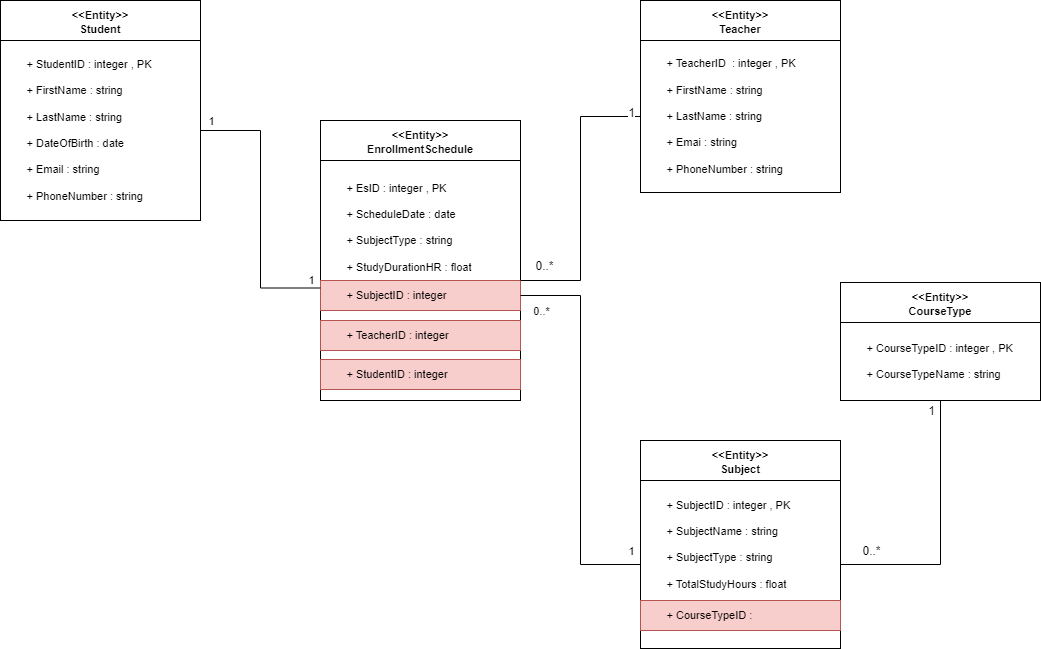

The diagram above was exported from draw.io. Its source (the exported page's mxGraphModel, read from the mxfile embedded in the PNG):
<mxGraphModel dx="1647" dy="839" grid="1" gridSize="10" guides="1" tooltips="1" connect="1" arrows="1" fold="1" page="1" pageScale="1" pageWidth="1169" pageHeight="827" math="0" shadow="0">
  <root>
    <mxCell id="0" />
    <mxCell id="1" parent="0" />
    <mxCell id="IuC1IiE7XJZd_N1zkvd2-24" value="" style="group" parent="1" connectable="0" vertex="1">
      <mxGeometry x="390" y="160" width="200" height="280" as="geometry" />
    </mxCell>
    <mxCell id="IuC1IiE7XJZd_N1zkvd2-20" value="&lt;h4 style=&quot;margin: 4px 0px 0px; font-size: 11px;&quot;&gt;&lt;b style=&quot;font-size: 11px;&quot;&gt;&amp;lt;&amp;lt;Entity&amp;gt;&amp;gt;&lt;br style=&quot;font-size: 11px;&quot;&gt;&lt;/b&gt;EnrollmentSchedule&lt;br&gt;&lt;/h4&gt;" style="rounded=0;whiteSpace=wrap;html=1;verticalAlign=middle;fontSize=11;" parent="IuC1IiE7XJZd_N1zkvd2-24" vertex="1">
      <mxGeometry width="200" height="40" as="geometry" />
    </mxCell>
    <mxCell id="IuC1IiE7XJZd_N1zkvd2-21" value="&lt;span style=&quot;white-space: pre;&quot;&gt;&#09;&lt;/span&gt;+ EsID : integer , PK&lt;div&gt;&lt;br&gt;&lt;/div&gt;&lt;div&gt;&lt;span style=&quot;white-space: pre;&quot;&gt;&#09;&lt;/span&gt;+ ScheduleDate : date&lt;div style=&quot;font-size: 11px;&quot;&gt;&lt;br style=&quot;font-size: 11px;&quot;&gt;&lt;div style=&quot;font-size: 11px;&quot;&gt;&lt;div style=&quot;font-size: 11px;&quot;&gt;&lt;span style=&quot;white-space: pre; font-size: 11px;&quot;&gt;&#09;&lt;/span&gt;+ SubjectType : string&lt;/div&gt;&lt;div style=&quot;font-size: 11px;&quot;&gt;&lt;br style=&quot;font-size: 11px;&quot;&gt;&lt;/div&gt;&lt;div style=&quot;font-size: 11px;&quot;&gt;&lt;span style=&quot;white-space: pre; font-size: 11px;&quot;&gt;&#09;&lt;/span&gt;+ StudyDurationHR : float&lt;/div&gt;&lt;div style=&quot;font-size: 11px;&quot;&gt;&lt;br&gt;&lt;/div&gt;&lt;div style=&quot;font-size: 11px;&quot;&gt;&lt;br&gt;&lt;/div&gt;&lt;div style=&quot;font-size: 11px;&quot;&gt;&lt;br style=&quot;font-size: 11px;&quot;&gt;&lt;/div&gt;&lt;div style=&quot;font-size: 11px;&quot;&gt;&lt;br&gt;&lt;/div&gt;&lt;div style=&quot;font-size: 11px;&quot;&gt;&lt;br&gt;&lt;/div&gt;&lt;div style=&quot;font-size: 11px;&quot;&gt;&lt;br&gt;&lt;/div&gt;&lt;div style=&quot;font-size: 11px;&quot;&gt;&lt;br&gt;&lt;/div&gt;&lt;div style=&quot;font-size: 11px;&quot;&gt;&lt;br&gt;&lt;/div&gt;&lt;/div&gt;&lt;/div&gt;&lt;/div&gt;" style="rounded=0;whiteSpace=wrap;html=1;align=left;fontSize=11;" parent="IuC1IiE7XJZd_N1zkvd2-24" vertex="1">
      <mxGeometry y="40" width="200" height="240" as="geometry" />
    </mxCell>
    <mxCell id="IuC1IiE7XJZd_N1zkvd2-23" value="&lt;span style=&quot;white-space: pre; font-size: 11px;&quot;&gt;&#09;&lt;/span&gt;+&amp;nbsp;SubjectID : integer" style="rounded=0;whiteSpace=wrap;html=1;align=left;fillColor=#f8cecc;strokeColor=#b85450;fontSize=11;" parent="IuC1IiE7XJZd_N1zkvd2-24" vertex="1">
      <mxGeometry y="160" width="200" height="30" as="geometry" />
    </mxCell>
    <mxCell id="IuC1IiE7XJZd_N1zkvd2-22" value="&lt;span style=&quot;white-space: pre; font-size: 11px;&quot;&gt;&#09;&lt;/span&gt;+ TeacherID : integer&amp;nbsp;" style="rounded=0;whiteSpace=wrap;html=1;align=left;fillColor=#f8cecc;strokeColor=#b85450;fontSize=11;" parent="IuC1IiE7XJZd_N1zkvd2-24" vertex="1">
      <mxGeometry y="200" width="200" height="30" as="geometry" />
    </mxCell>
    <mxCell id="IuC1IiE7XJZd_N1zkvd2-53" value="&lt;span style=&quot;white-space: pre; font-size: 11px;&quot;&gt;&#09;&lt;/span&gt;+ StudentID&amp;nbsp;: integer&amp;nbsp;" style="rounded=0;whiteSpace=wrap;html=1;align=left;fillColor=#f8cecc;strokeColor=#b85450;fontSize=11;" parent="IuC1IiE7XJZd_N1zkvd2-24" vertex="1">
      <mxGeometry y="239" width="200" height="30" as="geometry" />
    </mxCell>
    <mxCell id="IuC1IiE7XJZd_N1zkvd2-25" value="" style="group" parent="1" connectable="0" vertex="1">
      <mxGeometry x="70" y="40" width="200" height="220" as="geometry" />
    </mxCell>
    <mxCell id="IuC1IiE7XJZd_N1zkvd2-5" value="&lt;h4 style=&quot;margin: 4px 0px 0px; font-size: 11px;&quot;&gt;&lt;b style=&quot;font-size: 11px;&quot;&gt;&amp;lt;&amp;lt;Entity&amp;gt;&amp;gt;&lt;br style=&quot;font-size: 11px;&quot;&gt;&lt;/b&gt;&lt;b style=&quot;font-size: 11px;&quot;&gt;Student&lt;/b&gt;&lt;/h4&gt;" style="rounded=0;whiteSpace=wrap;html=1;verticalAlign=middle;fontSize=11;" parent="IuC1IiE7XJZd_N1zkvd2-25" vertex="1">
      <mxGeometry width="200" height="40" as="geometry" />
    </mxCell>
    <mxCell id="IuC1IiE7XJZd_N1zkvd2-6" value="&lt;span style=&quot;white-space: pre; font-size: 11px;&quot;&gt;&#09;&lt;/span&gt;+ StudentID : integer , PK&lt;div style=&quot;font-size: 11px;&quot;&gt;&lt;br style=&quot;font-size: 11px;&quot;&gt;&lt;div style=&quot;font-size: 11px;&quot;&gt;&lt;div style=&quot;font-size: 11px;&quot;&gt;&lt;span style=&quot;white-space: pre; font-size: 11px;&quot;&gt;&#09;&lt;/span&gt;+ FirstName : string&lt;/div&gt;&lt;div style=&quot;font-size: 11px;&quot;&gt;&lt;br style=&quot;font-size: 11px;&quot;&gt;&lt;/div&gt;&lt;div style=&quot;font-size: 11px;&quot;&gt;&lt;span style=&quot;white-space: pre; font-size: 11px;&quot;&gt;&#09;&lt;/span&gt;+ LastName : string&lt;/div&gt;&lt;div style=&quot;font-size: 11px;&quot;&gt;&lt;br style=&quot;font-size: 11px;&quot;&gt;&lt;/div&gt;&lt;div style=&quot;font-size: 11px;&quot;&gt;&lt;span style=&quot;white-space: pre; font-size: 11px;&quot;&gt;&#09;&lt;/span&gt;+ DateOfBirth : date&lt;br style=&quot;font-size: 11px;&quot;&gt;&lt;div style=&quot;font-size: 11px;&quot;&gt;&lt;span style=&quot;white-space: pre; font-size: 11px;&quot;&gt;&#09;&lt;/span&gt;&lt;br style=&quot;font-size: 11px;&quot;&gt;&lt;/div&gt;&lt;/div&gt;&lt;/div&gt;&lt;/div&gt;&lt;div style=&quot;font-size: 11px;&quot;&gt;&lt;span style=&quot;white-space: pre; font-size: 11px;&quot;&gt;&#09;&lt;/span&gt;&lt;span style=&quot;background-color: initial; font-size: 11px;&quot;&gt;+&amp;nbsp;&lt;/span&gt;Email&lt;span style=&quot;background-color: initial; font-size: 11px;&quot;&gt;&amp;nbsp;: string&lt;/span&gt;&lt;br style=&quot;font-size: 11px;&quot;&gt;&lt;/div&gt;&lt;div style=&quot;font-size: 11px;&quot;&gt;&lt;br style=&quot;font-size: 11px;&quot;&gt;&lt;/div&gt;&lt;div style=&quot;font-size: 11px;&quot;&gt;&lt;span style=&quot;background-color: initial; font-size: 11px;&quot;&gt;&lt;span style=&quot;white-space: pre; font-size: 11px;&quot;&gt;&#09;&lt;/span&gt;+&amp;nbsp;&lt;/span&gt;PhoneNumber&lt;span style=&quot;background-color: initial; font-size: 11px;&quot;&gt;&amp;nbsp;: string&lt;/span&gt;&lt;/div&gt;" style="rounded=0;whiteSpace=wrap;html=1;align=left;fontSize=11;" parent="IuC1IiE7XJZd_N1zkvd2-25" vertex="1">
      <mxGeometry y="40" width="200" height="180" as="geometry" />
    </mxCell>
    <mxCell id="IuC1IiE7XJZd_N1zkvd2-27" value="" style="group" parent="1" connectable="0" vertex="1">
      <mxGeometry x="710" y="40" width="200" height="192" as="geometry" />
    </mxCell>
    <mxCell id="IuC1IiE7XJZd_N1zkvd2-2" value="&lt;h4 style=&quot;margin: 4px 0px 0px; font-size: 11px;&quot;&gt;&lt;b style=&quot;font-size: 11px;&quot;&gt;&amp;lt;&amp;lt;Entity&amp;gt;&amp;gt;&lt;br style=&quot;font-size: 11px;&quot;&gt;&lt;/b&gt;Teacher&lt;br&gt;&lt;/h4&gt;" style="rounded=0;whiteSpace=wrap;html=1;verticalAlign=middle;fontSize=11;" parent="IuC1IiE7XJZd_N1zkvd2-27" vertex="1">
      <mxGeometry width="200" height="40" as="geometry" />
    </mxCell>
    <mxCell id="IuC1IiE7XJZd_N1zkvd2-3" value="&lt;div&gt;&lt;span style=&quot;white-space: pre;&quot;&gt;&#09;&lt;/span&gt;+ TeacherID&amp;nbsp; : integer , PK&lt;div&gt;&lt;br&gt;&lt;/div&gt;&lt;div&gt;&lt;span style=&quot;white-space: pre;&quot;&gt;&#09;&lt;/span&gt;+ FirstName : string&lt;div style=&quot;font-size: 11px;&quot;&gt;&lt;br style=&quot;font-size: 11px;&quot;&gt;&lt;div style=&quot;font-size: 11px;&quot;&gt;&lt;div style=&quot;font-size: 11px;&quot;&gt;&lt;span style=&quot;white-space: pre; font-size: 11px;&quot;&gt;&#09;&lt;/span&gt;+ LastName&amp;nbsp;: string&lt;/div&gt;&lt;div style=&quot;font-size: 11px;&quot;&gt;&lt;br style=&quot;font-size: 11px;&quot;&gt;&lt;/div&gt;&lt;div style=&quot;font-size: 11px;&quot;&gt;&lt;span style=&quot;white-space: pre; font-size: 11px;&quot;&gt;&#09;&lt;/span&gt;+ Emai : string&lt;/div&gt;&lt;div style=&quot;font-size: 11px;&quot;&gt;&lt;br style=&quot;font-size: 11px;&quot;&gt;&lt;/div&gt;&lt;div style=&quot;font-size: 11px;&quot;&gt;&lt;span style=&quot;white-space: pre; font-size: 11px;&quot;&gt;&#09;&lt;/span&gt;+ PhoneNumber : string&lt;/div&gt;&lt;/div&gt;&lt;/div&gt;&lt;/div&gt;&lt;/div&gt;" style="rounded=0;whiteSpace=wrap;html=1;align=left;fontSize=11;" parent="IuC1IiE7XJZd_N1zkvd2-27" vertex="1">
      <mxGeometry y="40" width="200" height="152" as="geometry" />
    </mxCell>
    <mxCell id="IuC1IiE7XJZd_N1zkvd2-33" value="" style="group" parent="1" connectable="0" vertex="1">
      <mxGeometry x="910" y="322" width="200" height="118" as="geometry" />
    </mxCell>
    <mxCell id="IuC1IiE7XJZd_N1zkvd2-8" value="&lt;h4 style=&quot;margin: 4px 0px 0px; font-size: 11px;&quot;&gt;&lt;b style=&quot;font-size: 11px;&quot;&gt;&amp;lt;&amp;lt;Entity&amp;gt;&amp;gt;&lt;br style=&quot;font-size: 11px;&quot;&gt;&lt;/b&gt;CourseType&lt;br&gt;&lt;/h4&gt;" style="rounded=0;whiteSpace=wrap;html=1;verticalAlign=middle;fontSize=11;" parent="IuC1IiE7XJZd_N1zkvd2-33" vertex="1">
      <mxGeometry width="200" height="40" as="geometry" />
    </mxCell>
    <mxCell id="IuC1IiE7XJZd_N1zkvd2-9" value="&lt;div&gt;&lt;span style=&quot;white-space: pre;&quot;&gt;&#09;&lt;/span&gt;+&amp;nbsp;CourseTypeID : integer , PK&lt;br&gt;&lt;div&gt;&lt;br&gt;&lt;/div&gt;&lt;div&gt;&lt;span style=&quot;white-space: pre;&quot;&gt;&#09;&lt;/span&gt;+ CourseTypeName : string&lt;/div&gt;&lt;/div&gt;" style="rounded=0;whiteSpace=wrap;html=1;align=left;fontSize=11;" parent="IuC1IiE7XJZd_N1zkvd2-33" vertex="1">
      <mxGeometry y="40" width="200" height="78" as="geometry" />
    </mxCell>
    <mxCell id="IuC1IiE7XJZd_N1zkvd2-34" value="" style="group" parent="1" connectable="0" vertex="1">
      <mxGeometry x="710" y="480" width="200" height="208" as="geometry" />
    </mxCell>
    <mxCell id="IuC1IiE7XJZd_N1zkvd2-15" value="&lt;h4 style=&quot;margin: 4px 0px 0px; font-size: 11px;&quot;&gt;&lt;b style=&quot;font-size: 11px;&quot;&gt;&amp;lt;&amp;lt;Entity&amp;gt;&amp;gt;&lt;br style=&quot;font-size: 11px;&quot;&gt;&lt;/b&gt;Subject&lt;br&gt;&lt;/h4&gt;" style="rounded=0;whiteSpace=wrap;html=1;verticalAlign=middle;fontSize=11;" parent="IuC1IiE7XJZd_N1zkvd2-34" vertex="1">
      <mxGeometry width="200" height="40" as="geometry" />
    </mxCell>
    <mxCell id="IuC1IiE7XJZd_N1zkvd2-16" value="&lt;span style=&quot;white-space: pre; font-size: 11px;&quot;&gt;&#09;&lt;/span&gt;&lt;div&gt;&lt;span style=&quot;white-space: pre;&quot;&gt;&#09;&lt;/span&gt;+ SubjectID : integer , PK&lt;br&gt;&lt;div&gt;&lt;br&gt;&lt;/div&gt;&lt;div&gt;&lt;span style=&quot;white-space: pre;&quot;&gt;&#09;&lt;/span&gt;+ SubjectName : string&lt;div style=&quot;font-size: 11px;&quot;&gt;&lt;br style=&quot;font-size: 11px;&quot;&gt;&lt;div style=&quot;font-size: 11px;&quot;&gt;&lt;div style=&quot;font-size: 11px;&quot;&gt;&lt;span style=&quot;white-space: pre; font-size: 11px;&quot;&gt;&#09;&lt;/span&gt;+ SubjectType : string&lt;/div&gt;&lt;div style=&quot;font-size: 11px;&quot;&gt;&lt;br style=&quot;font-size: 11px;&quot;&gt;&lt;/div&gt;&lt;div style=&quot;font-size: 11px;&quot;&gt;&lt;span style=&quot;white-space: pre; font-size: 11px;&quot;&gt;&#09;&lt;/span&gt;+ TotalStudyHours : float&lt;/div&gt;&lt;div style=&quot;font-size: 11px;&quot;&gt;&lt;br&gt;&lt;/div&gt;&lt;div style=&quot;font-size: 11px;&quot;&gt;&lt;br style=&quot;font-size: 11px;&quot;&gt;&lt;div style=&quot;font-size: 11px;&quot;&gt;&lt;br&gt;&lt;/div&gt;&lt;div style=&quot;font-size: 11px;&quot;&gt;&lt;br&gt;&lt;/div&gt;&lt;/div&gt;&lt;/div&gt;&lt;/div&gt;&lt;/div&gt;&lt;/div&gt;" style="rounded=0;whiteSpace=wrap;html=1;align=left;fontSize=11;" parent="IuC1IiE7XJZd_N1zkvd2-34" vertex="1">
      <mxGeometry y="40" width="200" height="168" as="geometry" />
    </mxCell>
    <mxCell id="IuC1IiE7XJZd_N1zkvd2-17" value="&lt;span style=&quot;white-space: pre; font-size: 11px;&quot;&gt;&#09;&lt;/span&gt;+&amp;nbsp;CourseTypeID :&amp;nbsp;" style="rounded=0;whiteSpace=wrap;html=1;align=left;fillColor=#f8cecc;strokeColor=#b85450;fontSize=11;" parent="IuC1IiE7XJZd_N1zkvd2-34" vertex="1">
      <mxGeometry y="160" width="200" height="30" as="geometry" />
    </mxCell>
    <mxCell id="IuC1IiE7XJZd_N1zkvd2-39" style="edgeStyle=orthogonalEdgeStyle;rounded=0;orthogonalLoop=1;jettySize=auto;html=1;entryX=1;entryY=0.5;entryDx=0;entryDy=0;endArrow=none;endFill=0;" parent="1" source="IuC1IiE7XJZd_N1zkvd2-3" target="IuC1IiE7XJZd_N1zkvd2-21" edge="1">
      <mxGeometry relative="1" as="geometry" />
    </mxCell>
    <mxCell id="IuC1IiE7XJZd_N1zkvd2-42" value="1" style="edgeLabel;html=1;align=center;verticalAlign=middle;resizable=0;points=[];fontSize=12;" parent="IuC1IiE7XJZd_N1zkvd2-39" connectable="0" vertex="1">
      <mxGeometry x="-0.069" y="2" relative="1" as="geometry">
        <mxPoint x="48" y="-76" as="offset" />
      </mxGeometry>
    </mxCell>
    <mxCell id="IuC1IiE7XJZd_N1zkvd2-43" value="&lt;font style=&quot;font-size: 12px;&quot;&gt;0..*&lt;/font&gt;" style="edgeLabel;html=1;align=center;verticalAlign=middle;resizable=0;points=[];" parent="IuC1IiE7XJZd_N1zkvd2-39" connectable="0" vertex="1">
      <mxGeometry x="0.6922" relative="1" as="geometry">
        <mxPoint x="-21" y="-15" as="offset" />
      </mxGeometry>
    </mxCell>
    <mxCell id="IuC1IiE7XJZd_N1zkvd2-45" style="edgeStyle=orthogonalEdgeStyle;rounded=0;orthogonalLoop=1;jettySize=auto;html=1;entryX=1;entryY=0.5;entryDx=0;entryDy=0;endArrow=none;endFill=0;" parent="1" source="IuC1IiE7XJZd_N1zkvd2-9" target="IuC1IiE7XJZd_N1zkvd2-16" edge="1">
      <mxGeometry relative="1" as="geometry" />
    </mxCell>
    <mxCell id="IuC1IiE7XJZd_N1zkvd2-46" value="1" style="edgeLabel;html=1;align=center;verticalAlign=middle;resizable=0;points=[];fontSize=12;" parent="IuC1IiE7XJZd_N1zkvd2-45" connectable="0" vertex="1">
      <mxGeometry x="0.5252" y="2" relative="1" as="geometry">
        <mxPoint x="27" y="-156" as="offset" />
      </mxGeometry>
    </mxCell>
    <mxCell id="IuC1IiE7XJZd_N1zkvd2-48" value="0..*" style="edgeLabel;html=1;align=center;verticalAlign=middle;resizable=0;points=[];fontSize=12;" parent="IuC1IiE7XJZd_N1zkvd2-45" connectable="0" vertex="1">
      <mxGeometry x="0.659" relative="1" as="geometry">
        <mxPoint x="-15" y="-14" as="offset" />
      </mxGeometry>
    </mxCell>
    <mxCell id="IuC1IiE7XJZd_N1zkvd2-49" style="edgeStyle=orthogonalEdgeStyle;rounded=0;orthogonalLoop=1;jettySize=auto;html=1;entryX=1;entryY=0.5;entryDx=0;entryDy=0;endArrow=none;endFill=0;" parent="1" source="IuC1IiE7XJZd_N1zkvd2-16" target="IuC1IiE7XJZd_N1zkvd2-23" edge="1">
      <mxGeometry relative="1" as="geometry" />
    </mxCell>
    <mxCell id="IuC1IiE7XJZd_N1zkvd2-50" value="0..*" style="edgeLabel;html=1;align=center;verticalAlign=middle;resizable=0;points=[];" parent="IuC1IiE7XJZd_N1zkvd2-49" connectable="0" vertex="1">
      <mxGeometry x="0.8813" y="-1" relative="1" as="geometry">
        <mxPoint x="-3" y="16" as="offset" />
      </mxGeometry>
    </mxCell>
    <mxCell id="IuC1IiE7XJZd_N1zkvd2-51" value="1" style="edgeLabel;html=1;align=center;verticalAlign=middle;resizable=0;points=[];" parent="IuC1IiE7XJZd_N1zkvd2-49" connectable="0" vertex="1">
      <mxGeometry x="-0.8528" y="1" relative="1" as="geometry">
        <mxPoint x="19" y="-15" as="offset" />
      </mxGeometry>
    </mxCell>
    <mxCell id="IuC1IiE7XJZd_N1zkvd2-54" style="edgeStyle=orthogonalEdgeStyle;rounded=0;orthogonalLoop=1;jettySize=auto;html=1;entryX=0;entryY=0.25;entryDx=0;entryDy=0;endArrow=none;endFill=0;" parent="1" source="IuC1IiE7XJZd_N1zkvd2-6" target="IuC1IiE7XJZd_N1zkvd2-23" edge="1">
      <mxGeometry relative="1" as="geometry" />
    </mxCell>
    <mxCell id="IuC1IiE7XJZd_N1zkvd2-55" value="1" style="edgeLabel;html=1;align=center;verticalAlign=middle;resizable=0;points=[];" parent="IuC1IiE7XJZd_N1zkvd2-54" connectable="0" vertex="1">
      <mxGeometry x="0.2518" relative="1" as="geometry">
        <mxPoint x="-50" y="-124" as="offset" />
      </mxGeometry>
    </mxCell>
    <mxCell id="IuC1IiE7XJZd_N1zkvd2-56" value="1" style="edgeLabel;html=1;align=center;verticalAlign=middle;resizable=0;points=[];" parent="IuC1IiE7XJZd_N1zkvd2-54" connectable="0" vertex="1">
      <mxGeometry x="0.7849" y="-1" relative="1" as="geometry">
        <mxPoint x="20" y="-9" as="offset" />
      </mxGeometry>
    </mxCell>
  </root>
</mxGraphModel>